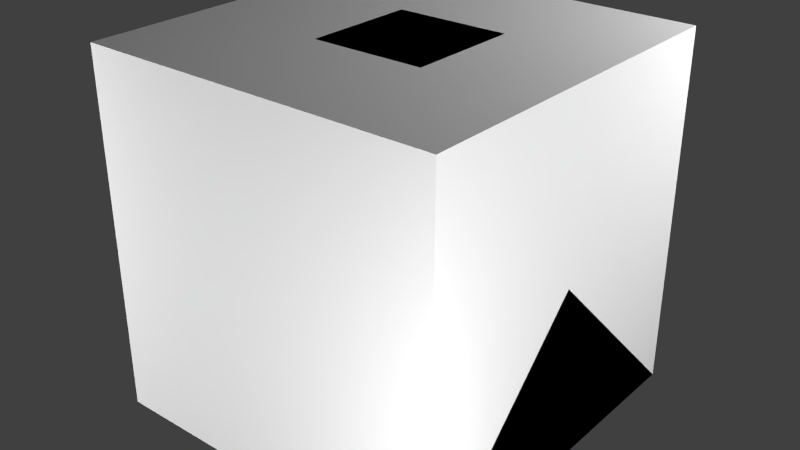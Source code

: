 # Source: XRayScanner.blend  (saved by Blender 2.67.0; exported with 4.5.12 LTS)
import bpy
from mathutils import Matrix  # noqa: F401  (used for matrix-valued properties, if any)

bpy.ops.wm.read_factory_settings(use_empty=True)
scene = bpy.context.scene
scene.name = 'Scene'

# ---- collections
col_collection_1 = bpy.data.collections.new('Collection 1'); scene.collection.children.link(col_collection_1)

# ---- materials (node trees are filled in below, after node groups)
mat_material = bpy.data.materials.new('Material')
mat_material.alpha_threshold = 0.0
mat_material.use_transparent_shadow = False
mat_material.roughness = 0.5
mat_material.line_color = (0.0, 0.0, 0.0, 1.0)

# ---- material node trees

# ---- world
world_world = bpy.data.worlds.new('World'); scene.world = world_world
world_world.color = (0.05088, 0.05088, 0.05088)
world_world.use_sun_shadow = False
world_world.sun_shadow_jitter_overblur = 0.0
world_world.cycles.sampling_method = 'MANUAL'
world_world.cycles.sample_map_resolution = 256

# ---- lights
light_point_003 = bpy.data.lights.new('Point.003', 'POINT')
light_point_003.transmission_factor = 0.0
light_point_003.energy = 100.0
light_point_003.shadow_buffer_clip_start = 0.5
light_point_003.shadow_soft_size = 0.1
light_point_003.shadow_maximum_resolution = 0.006
light_point_003.use_absolute_resolution = True
light_point_003.cycles.use_multiple_importance_sampling = False
light_point_002 = bpy.data.lights.new('Point.002', 'POINT')
light_point_002.transmission_factor = 0.0
light_point_002.energy = 100.0
light_point_002.shadow_buffer_clip_start = 0.5
light_point_002.shadow_soft_size = 0.1
light_point_002.shadow_maximum_resolution = 0.006
light_point_002.use_absolute_resolution = True
light_point_002.cycles.use_multiple_importance_sampling = False
light_point_001 = bpy.data.lights.new('Point.001', 'POINT')
light_point_001.transmission_factor = 0.0
light_point_001.energy = 100.0
light_point_001.shadow_buffer_clip_start = 0.5
light_point_001.shadow_soft_size = 0.1
light_point_001.shadow_maximum_resolution = 0.006
light_point_001.use_absolute_resolution = True
light_point_001.cycles.use_multiple_importance_sampling = False
light_point = bpy.data.lights.new('Point', 'POINT')
light_point.transmission_factor = 0.0
light_point.energy = 100.0
light_point.shadow_buffer_clip_start = 0.5
light_point.shadow_soft_size = 0.1
light_point.shadow_maximum_resolution = 0.006
light_point.use_absolute_resolution = True
light_point.cycles.use_multiple_importance_sampling = False
light_lamp = bpy.data.lights.new('Lamp', 'POINT')
light_lamp.transmission_factor = 0.0
light_lamp.cutoff_distance = 30.0
light_lamp.energy = 100.0
light_lamp.shadow_buffer_clip_start = 1.001
light_lamp.shadow_soft_size = 0.1
light_lamp.shadow_maximum_resolution = 0.006
light_lamp.use_absolute_resolution = True
light_lamp.cycles.use_multiple_importance_sampling = False

# ---- meshes
me_ledhalo = bpy.data.meshes.new('LedHalo')
me_ledhalo.from_pydata([(7.451e-09, -0.03125, -0.03125), (0.0, -0.03125, 0.03125), (0.0, 0.03125, -0.03125), (-7.451e-09, 0.03125, 0.03125)], [], [(1, 0, 2, 3)])
_uv = me_ledhalo.uv_layers.new(name='UVMap')
_uv.uv.foreach_set('vector', [0.03125, 0.1875, 0.03125, 0.0625, 0.1562, 0.0625, 0.1562, 0.1875])
me_ledhalo.use_remesh_preserve_volume = False
me_ledhalo.use_remesh_preserve_attributes = False
me_ledhalo.use_mirror_vertex_groups = False
me_ledhalo.update()
me_led = bpy.data.meshes.new('Led')
me_led.from_pydata([(7.451e-09, -0.03125, -0.03125), (0.0, -0.03125, 0.03125), (0.0, 0.03125, -0.03125), (-7.451e-09, 0.03125, 0.03125)], [], [(1, 0, 2, 3)])
_uv = me_led.uv_layers.new(name='UVMap')
_uv.uv.foreach_set('vector', [0.0, 0.09375, 0.0, 0.0625, 0.03125, 0.0625, 0.03125, 0.09375])
me_led.use_remesh_preserve_volume = False
me_led.use_remesh_preserve_attributes = False
me_led.use_mirror_vertex_groups = False
me_led.update()
me_textbat3 = bpy.data.meshes.new('TextBat3')
me_textbat3.from_pydata([(-0.0005274, 0.0, 0.0), (-0.0005274, 0.0625, 0.025), (-0.0005274, 0.0625, 0.0), (-0.0005274, 0.0, 0.025)], [], [(2, 1, 3, 0)])
_uv = me_textbat3.uv_layers.new(name='UVMap')
_uv.uv.foreach_set('vector', [0.5, 0.0, 0.5, 0.0625, 0.375, 0.0625, 0.375, 0.0])
me_textbat3.use_remesh_preserve_volume = False
me_textbat3.use_remesh_preserve_attributes = False
me_textbat3.use_mirror_vertex_groups = False
me_textbat3.update()
me_textbat2 = bpy.data.meshes.new('TextBat2')
me_textbat2.from_pydata([(-0.0005274, 0.0, 0.0), (-0.0005274, 0.0625, 0.025), (-0.0005274, 0.0625, 0.0), (-0.0005274, 0.0, 0.025)], [], [(2, 1, 3, 0)])
_uv = me_textbat2.uv_layers.new(name='UVMap')
_uv.uv.foreach_set('vector', [0.375, 0.0, 0.375, 0.0625, 0.25, 0.0625, 0.25, 0.0])
me_textbat2.use_remesh_preserve_volume = False
me_textbat2.use_remesh_preserve_attributes = False
me_textbat2.use_mirror_vertex_groups = False
me_textbat2.update()
me_textbat1 = bpy.data.meshes.new('TextBat1')
me_textbat1.from_pydata([(-0.0005274, 0.0, 0.0), (-0.0005274, 0.0625, 0.025), (-0.0005274, 0.0625, 0.0), (-0.0005274, 0.0, 0.025)], [], [(2, 1, 3, 0)])
_uv = me_textbat1.uv_layers.new(name='UVMap')
_uv.uv.foreach_set('vector', [0.25, 0.0, 0.25, 0.0625, 0.125, 0.0625, 0.125, 0.0])
me_textbat1.use_remesh_preserve_volume = False
me_textbat1.use_remesh_preserve_attributes = False
me_textbat1.use_mirror_vertex_groups = False
me_textbat1.update()
me_textrun = bpy.data.meshes.new('TextRun')
me_textrun.from_pydata([(-0.0005274, 0.0, 0.0), (-0.0005274, 0.25, 0.025), (-0.0005274, 0.25, 0.0), (-0.0005274, 0.0, 0.025)], [], [(2, 1, 3, 0)])
_uv = me_textrun.uv_layers.new(name='UVMap')
_uv.uv.foreach_set('vector', [1.0, 0.0, 1.0, 0.0625, 0.5, 0.0625, 0.5, 0.0])
me_textrun.use_remesh_preserve_volume = False
me_textrun.use_remesh_preserve_attributes = False
me_textrun.use_mirror_vertex_groups = False
me_textrun.update()
me_textinit = bpy.data.meshes.new('TextInit')
me_textinit.from_pydata([(-0.0005274, 0.0, 0.0), (-0.0005274, 0.25, 0.025), (-0.0005274, 0.25, 0.0), (-0.0005274, 0.0, 0.025)], [], [(2, 1, 3, 0)])
_uv = me_textinit.uv_layers.new(name='UV coord')
_uv.uv.foreach_set('vector', [1.0, 0.0625, 1.0, 0.125, 0.5, 0.125, 0.5, 0.0625])
me_textinit.use_remesh_preserve_volume = False
me_textinit.use_remesh_preserve_attributes = False
me_textinit.use_mirror_vertex_groups = False
me_textinit.update()
me_textbat0 = bpy.data.meshes.new('TextBat0')
me_textbat0.from_pydata([(-0.0005274, 0.0, 0.0), (-0.0005274, 0.0625, 0.025), (-0.0005274, 0.0625, 0.0), (-0.0005274, 0.0, 0.025)], [], [(2, 1, 3, 0)])
_uv = me_textbat0.uv_layers.new(name='UVMap')
_uv.uv.foreach_set('vector', [0.125, 0.0, 0.125, 0.0625, 0.0, 0.0625, 0.0, 0.0])
me_textbat0.use_remesh_preserve_volume = False
me_textbat0.use_remesh_preserve_attributes = False
me_textbat0.use_mirror_vertex_groups = False
me_textbat0.update()
me_base = bpy.data.meshes.new('Base')
me_base.from_pydata([(0.0, -0.09375, 0.0), (-0.0625, -0.09375, 0.0), (0.0, 0.09375, 0.0), (-0.0625, 0.09375, 0.0), (0.1875, -0.1562, 0.1875), (0.0, -0.1562, 0.1875), (0.1875, 0.1562, 0.1875), (0.0, 0.1562, 0.1875), (0.1875, -0.1562, 0.5), (0.0, -0.1562, 0.375), (0.1875, 0.1562, 0.5), (0.0, 0.1562, 0.375), (0.1875, -0.3438, 0.5625), (-0.125, -0.3438, 0.5625), (-0.125, 0.3438, 0.5625), (0.1875, -0.3438, 0.9375), (-0.125, -0.3438, 0.9375), (0.1875, 0.3438, 0.9375), (-0.125, 0.3438, 0.9375), (0.1875, 0.1562, 1.0), (-0.125, -0.1562, 1.0), (0.1875, -0.1562, 1.0), (-0.125, 0.1562, 1.0), (-0.25, -0.2188, 0.625), (-0.25, 0.2188, 0.625), (-0.25, -0.2188, 0.9375), (-0.25, 0.2188, 0.9375), (0.1875, 0.3438, 0.5625), (0.1875, -0.2812, 0.5625), (0.1875, 0.2812, 0.5625), (0.1875, -0.2812, 0.9375), (0.1875, 0.2812, 0.9375), (0.1625, -0.2562, 0.5875), (0.1625, 0.2562, 0.5875), (0.1625, -0.2562, 0.9125), (0.1625, 0.2562, 0.9125)], [], [(1, 3, 2, 0), (7, 5, 9, 11), (3, 1, 5, 7), (1, 0, 4, 5), (2, 3, 7, 6), (0, 2, 6, 4), (23, 9, 13), (5, 4, 8, 9), (6, 7, 11, 10), (4, 6, 10, 8), (18, 14, 24, 26), (9, 8, 12, 13), (25, 16, 20), (13, 12, 15, 16), (16, 15, 21, 20), (20, 21, 19, 22), (17, 18, 22, 19), (15, 17, 19, 21), (24, 23, 25, 26), (14, 11, 24), (22, 18, 26), (13, 16, 25, 23), (20, 22, 26, 25), (28, 32, 34, 30), (30, 34, 35, 31), (31, 35, 33, 29), (28, 29, 33, 32), (32, 33, 35, 34), (24, 11, 9, 23), (10, 11, 14, 27), (8, 10, 27, 12), (27, 14, 18, 17), (12, 28, 30, 15), (17, 31, 29, 27)])
_uv = me_base.uv_layers.new(name='UVMap')
_uv.uv.foreach_set('vector', [0.1406, 0.2969, 0.1875, 0.2969, 0.1875, 0.2812, 0.1406, 0.2812, 0.375, 0.3438, 0.4531, 0.3438, 0.4531, 0.3906, 0.375, 0.3906, 0.3906, 0.2969, 0.4375, 0.2969, 0.4531, 0.3438, 0.375, 0.3438, 0.01562, 0.2969, 0.03125, 0.2969, 0.07812, 0.3438, 0.03125, 0.3438, 0.2969, 0.2969, 0.3125, 0.2969, 0.2969, 0.3438, 0.25, 0.3438, 0.1406, 0.2969, 0.1875, 0.2969, 0.2031, 0.3438, 0.125, 0.3438, 0.4688, 0.4531, 0.4531, 0.3906, 0.5, 0.4375, 0.03125, 0.3438, 0.07812, 0.3438, 0.07812, 0.4219, 0.03125, 0.3906, 0.25, 0.3438, 0.2969, 0.3438, 0.2969, 0.3906, 0.25, 0.4219, 0.125, 0.3438, 0.2031, 0.3438, 0.2031, 0.4219, 0.125, 0.4219, 0.3281, 0.5312, 0.3281, 0.4375, 0.3594, 0.4531, 0.3594, 0.5312, 0.03125, 0.3906, 0.07812, 0.4219, 0.07812, 0.4375, 0.0, 0.4375, 0.1094, 0.6562, 0.07812, 0.625, 0.125, 0.625, 0.0, 0.4375, 0.07812, 0.4375, 0.07812, 0.5312, 0.0, 0.5312, 0.07812, 0.625, 0.07812, 0.5469, 0.125, 0.5469, 0.125, 0.625, 0.125, 0.625, 0.125, 0.5469, 0.2031, 0.5469, 0.2031, 0.625, 0.25, 0.5469, 0.25, 0.625, 0.2031, 0.625, 0.2031, 0.5469, 0.07812, 0.5312, 0.25, 0.5312, 0.2031, 0.5469, 0.125, 0.5469, 0.3594, 0.4531, 0.4688, 0.4531, 0.4688, 0.5312, 0.3594, 0.5312, 0.3281, 0.4375, 0.375, 0.3906, 0.3594, 0.4531, 0.2031, 0.625, 0.25, 0.625, 0.2188, 0.6562, 0.5, 0.4375, 0.5, 0.5312, 0.4688, 0.5312, 0.4688, 0.4531, 0.125, 0.625, 0.2031, 0.625, 0.2188, 0.6562, 0.1094, 0.6562, 0.1094, 0.4531, 0.09375, 0.4375, 0.09375, 0.5312, 0.1094, 0.5156, 0.1094, 0.5156, 0.09375, 0.5312, 0.2344, 0.5312, 0.2188, 0.5156, 0.2344, 0.5312, 0.2188, 0.5156, 0.2188, 0.4531, 0.2344, 0.4375, 0.09375, 0.4375, 0.2344, 0.4375, 0.2188, 0.4531, 0.1094, 0.4531, 0.8125, 0.8594, 0.9375, 0.8594, 0.9375, 0.9375, 0.8125, 0.9375, 0.3594, 0.4531, 0.375, 0.3906, 0.4531, 0.3906, 0.4688, 0.4531, 0.25, 0.4219, 0.2969, 0.3906, 0.3281, 0.4375, 0.25, 0.4375, 0.125, 0.4219, 0.2031, 0.4219, 0.25, 0.4375, 0.07812, 0.4375, 0.25, 0.4375, 0.3281, 0.4375, 0.3281, 0.5312, 0.25, 0.5312, 0.07812, 0.4375, 0.09375, 0.4375, 0.09375, 0.5312, 0.07812, 0.5312, 0.25, 0.5312, 0.2344, 0.5312, 0.2344, 0.4375, 0.25, 0.4375])
me_base.use_remesh_preserve_volume = False
me_base.use_remesh_preserve_attributes = False
me_base.use_mirror_vertex_groups = False
me_base.update()
me_cube_002 = bpy.data.meshes.new('Cube.002')
me_cube_002.from_pydata([(0.5, 0.5, 0.0), (0.5, -0.5, 0.0), (-0.5, -0.5, 0.0), (-0.5, 0.5, 0.0), (0.5, -3.129e-07, 0.5), (-0.5, 7.451e-08, 0.5)], [], [(0, 1, 2, 3), (1, 4, 5, 2), (0, 4, 1), (2, 5, 3), (4, 0, 3, 5)])
me_cube_002.materials.append(mat_material)
me_cube_002.use_remesh_preserve_volume = False
me_cube_002.use_remesh_preserve_attributes = False
me_cube_002.use_mirror_vertex_groups = False
me_cube_002.update()
me_cube_001 = bpy.data.meshes.new('Cube.001')
me_cube_001.from_pydata([(0.5, 0.5, 0.0), (0.5, -0.5, 0.0), (-0.5, -0.5, 0.0), (-0.5, 0.5, 0.0), (-8.196e-08, -1.192e-07, 0.5)], [], [(0, 1, 2, 3), (0, 4, 1), (1, 4, 2), (2, 4, 3), (4, 0, 3)])
me_cube_001.materials.append(mat_material)
me_cube_001.use_remesh_preserve_volume = False
me_cube_001.use_remesh_preserve_attributes = False
me_cube_001.use_mirror_vertex_groups = False
me_cube_001.update()
me_cube = bpy.data.meshes.new('Cube')
me_cube.from_pydata([(0.5, 0.5, 0.0), (0.5, -0.5, 0.0), (-0.5, -0.5, 0.0), (-0.5, 0.5, 0.0), (0.5, 0.5, 1.0), (0.5, -0.5, 1.0), (-0.5, -0.5, 1.0), (-0.5, 0.5, 1.0)], [], [(0, 1, 2, 3), (4, 7, 6, 5), (0, 4, 5, 1), (1, 5, 6, 2), (2, 6, 7, 3), (4, 0, 3, 7)])
me_cube.materials.append(mat_material)
me_cube.use_remesh_preserve_volume = False
me_cube.use_remesh_preserve_attributes = False
me_cube.use_mirror_vertex_groups = False
me_cube.update()

# ---- objects
ob_ledhalo = bpy.data.objects.new('LedHalo', me_ledhalo)
ob_led = bpy.data.objects.new('Led', me_led)
ob_textbat3 = bpy.data.objects.new('TextBat3', me_textbat3)
ob_textbat2 = bpy.data.objects.new('TextBat2', me_textbat2)
ob_textbat1 = bpy.data.objects.new('TextBat1', me_textbat1)
ob_textrun = bpy.data.objects.new('TextRun', me_textrun)
ob_point_003 = bpy.data.objects.new('Point.003', light_point_003)
ob_point_002 = bpy.data.objects.new('Point.002', light_point_002)
ob_textinit = bpy.data.objects.new('TextInit', me_textinit)
ob_textbat0 = bpy.data.objects.new('TextBat0', me_textbat0)
ob_base = bpy.data.objects.new('Base', me_base)
ob_point_001 = bpy.data.objects.new('Point.001', light_point_001)
ob_point = bpy.data.objects.new('Point', light_point)
ob_minecraft_2_edge_connectivity = bpy.data.objects.new('Minecraft 2 Edge Connectivity', me_cube_002)
ob_minecraft_4_edge_connectivity = bpy.data.objects.new('Minecraft 4 Edge Connectivity', me_cube_001)
ob_minecraft_block = bpy.data.objects.new('Minecraft Block', me_cube)
ob_lamp = bpy.data.objects.new('Lamp', light_lamp)

# ---- transforms, parenting, visibility, modifiers, constraints
ob_ledhalo.location = (0.1953, 0.0, 0.9688)
ob_ledhalo.lineart.crease_threshold = 0.0
ob_led.location = (0.1914, 0.0, 0.9688)
ob_led.scale = (0.5, 0.5, 0.5)
ob_led.lineart.crease_threshold = 0.0
ob_textbat3.location = (0.168, 0.15, 0.625)
ob_textbat3.lineart.crease_threshold = 0.0
ob_textbat2.location = (0.168, 0.15, 0.625)
ob_textbat2.lineart.crease_threshold = 0.0
ob_textbat1.location = (0.168, 0.15, 0.625)
ob_textbat1.lineart.crease_threshold = 0.0
ob_textrun.location = (0.168, -0.225, 0.6254)
ob_textrun.lineart.crease_threshold = 0.0
ob_point_003.location = (-1.646, -1.487, 0.6815)
ob_point_003.hide_select = True
ob_point_003.lineart.crease_threshold = 0.0
ob_point_002.location = (1.354, 1.2, 1.556)
ob_point_002.hide_select = True
ob_point_002.lineart.crease_threshold = 0.0
ob_textinit.location = (0.168, -0.225, 0.6254)
ob_textinit.lineart.crease_threshold = 0.0
ob_textbat0.location = (0.168, 0.15, 0.625)
ob_textbat0.lineart.crease_threshold = 0.0
ob_base.location = (0.0, 0.0, 0.0)
ob_base.lineart.crease_threshold = 0.0
ob_point_001.location = (-1.642, 1.15, -0.7251)
ob_point_001.hide_select = True
ob_point_001.lineart.crease_threshold = 0.0
ob_point.location = (1.354, -1.362, 0.244)
ob_point.hide_select = True
ob_point.lineart.crease_threshold = 0.0
ob_minecraft_2_edge_connectivity.location = (0.0, 0.0, 0.0)
ob_minecraft_2_edge_connectivity.lock_location = (True, True, True)
ob_minecraft_2_edge_connectivity.lock_rotation = (True, True, True)
ob_minecraft_2_edge_connectivity.lock_rotations_4d = False
ob_minecraft_2_edge_connectivity.lock_scale = (True, True, True)
ob_minecraft_2_edge_connectivity.empty_display_type = 'ARROWS'
ob_minecraft_2_edge_connectivity.hide_select = True
ob_minecraft_2_edge_connectivity.display_type = 'WIRE'
ob_minecraft_2_edge_connectivity.lineart.crease_threshold = 0.0
ob_minecraft_4_edge_connectivity.location = (0.0, 0.0, 0.0)
ob_minecraft_4_edge_connectivity.lock_location = (True, True, True)
ob_minecraft_4_edge_connectivity.lock_rotation = (True, True, True)
ob_minecraft_4_edge_connectivity.lock_rotations_4d = False
ob_minecraft_4_edge_connectivity.lock_scale = (True, True, True)
ob_minecraft_4_edge_connectivity.empty_display_type = 'ARROWS'
ob_minecraft_4_edge_connectivity.hide_select = True
ob_minecraft_4_edge_connectivity.display_type = 'WIRE'
ob_minecraft_4_edge_connectivity.lineart.crease_threshold = 0.0
ob_minecraft_block.location = (0.0, 0.0, 0.0)
ob_minecraft_block.lock_location = (True, True, True)
ob_minecraft_block.lock_rotation = (True, True, True)
ob_minecraft_block.lock_rotations_4d = False
ob_minecraft_block.lock_scale = (True, True, True)
ob_minecraft_block.empty_display_type = 'ARROWS'
ob_minecraft_block.hide_select = True
ob_minecraft_block.display_type = 'WIRE'
ob_minecraft_block.lineart.crease_threshold = 0.0
ob_lamp.location = (4.076, 1.005, 5.904)
ob_lamp.rotation_euler = (0.6503, 0.05522, 1.866)
ob_lamp.lock_rotations_4d = False
ob_lamp.empty_display_type = 'ARROWS'
ob_lamp.color = (0.0, 0.0, 0.0, 0.0)
ob_lamp.hide_viewport = True
ob_lamp.hide_select = True
ob_lamp.lineart.crease_threshold = 0.0

# ---- collection membership
col_collection_1.objects.link(ob_ledhalo)
col_collection_1.objects.link(ob_led)
col_collection_1.objects.link(ob_textbat3)
col_collection_1.objects.link(ob_textbat2)
col_collection_1.objects.link(ob_textbat1)
col_collection_1.objects.link(ob_textrun)
col_collection_1.objects.link(ob_point_003)
col_collection_1.objects.link(ob_point_002)
col_collection_1.objects.link(ob_textinit)
col_collection_1.objects.link(ob_textbat0)
col_collection_1.objects.link(ob_base)
col_collection_1.objects.link(ob_point_001)
col_collection_1.objects.link(ob_point)
col_collection_1.objects.link(ob_minecraft_2_edge_connectivity)
col_collection_1.objects.link(ob_minecraft_4_edge_connectivity)
col_collection_1.objects.link(ob_minecraft_block)
col_collection_1.objects.link(ob_lamp)

# ---- scene / render settings (as saved in the file)
scene.frame_start = 1; scene.frame_end = 250; scene.frame_set(1)
scene.render.engine = 'BLENDER_EEVEE_NEXT'
scene.render.image_settings.color_mode = 'RGB'
scene.render.image_settings.compression = 90
scene.render.resolution_percentage = 50
scene.render.dither_intensity = 0.0
scene.render.bake_margin = 2
scene.cycles.use_denoising = False
scene.cycles.samples = 10
scene.cycles.sampling_pattern = 'TABULATED_SOBOL'
scene.cycles.light_sampling_threshold = 0.0
scene.cycles.use_adaptive_sampling = False
scene.cycles.use_light_tree = False
scene.cycles.blur_glossy = 0.0
scene.cycles.volume_bounces = 1
scene.cycles.pixel_filter_type = 'GAUSSIAN'
scene.cycles.sample_clamp_indirect = 0.0
scene.view_settings.view_transform = 'Standard'
bpy.context.view_layer.update()

# ---- added for rendering (the .blend has no active camera): camera
cam_auto = bpy.data.cameras.new('AutoCamera')
cam_auto.lens = 50.0
cam_auto.sensor_width = 36.0
cam_auto.clip_end = 1000.0
ob_auto_camera = bpy.data.objects.new('AutoCamera', cam_auto)
scene.collection.objects.link(ob_auto_camera)
ob_auto_camera.location = (1.60254, -1.92304, 1.78203)
ob_auto_camera.rotation_euler = (1.09748, -7.21219e-08, 0.694738)
scene.camera = ob_auto_camera
bpy.context.view_layer.update()
